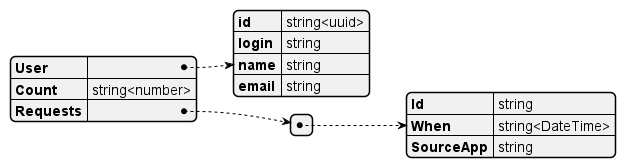

The diagram above was rendered by PlantUML. Its source (embedded in the PNG):
@startjson
{
    "User": {
        "id" : "string<uuid>",
        "login": "string",
        "name": "string",
        "email": "string"
    },
    "Count": "string<number>",
    "Requests" : [
        {
            "Id": "string",
            "When" : "string<DateTime>",
            "SourceApp": "string"
        }
    ]
}
@endjson